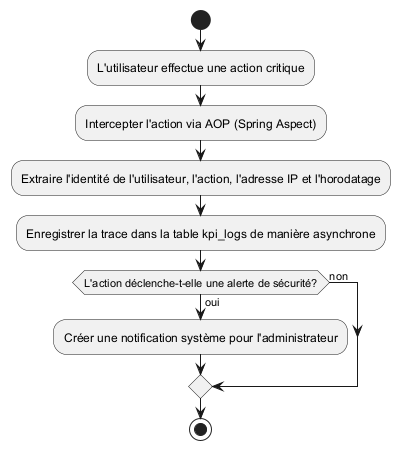

The diagram above was rendered by PlantUML. Its source (embedded in the PNG):
@startuml sprint7_activity
start
:L'utilisateur effectue une action critique;
:Intercepter l'action via AOP (Spring Aspect);
:Extraire l'identité de l'utilisateur, l'action, l'adresse IP et l'horodatage;
:Enregistrer la trace dans la table kpi_logs de manière asynchrone;
if (L'action déclenche-t-elle une alerte de sécurité?) then (oui)
    :Créer une notification système pour l'administrateur;
else (non)
endif
stop
@enduml